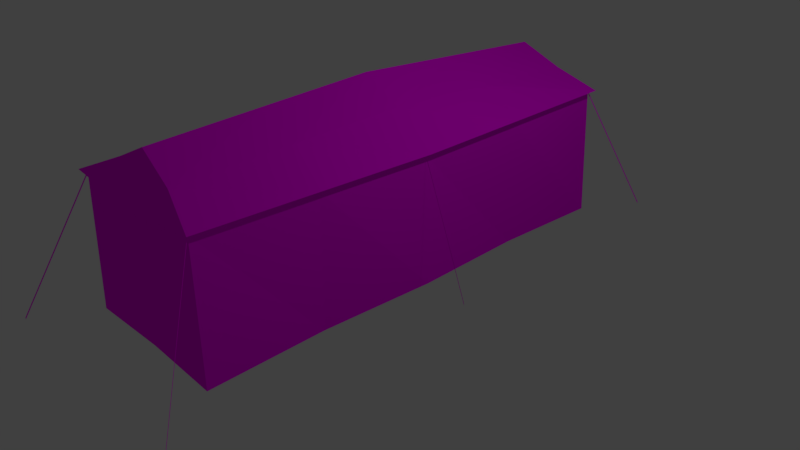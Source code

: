 # Source: Tenda_grande.blend  (saved by Blender 2.79.0; exported with 4.5.12 LTS)
import bpy
from mathutils import Matrix  # noqa: F401  (used for matrix-valued properties, if any)

bpy.ops.wm.read_factory_settings(use_empty=True)
scene = bpy.context.scene
scene.name = 'Scene'

# ---- collections
col_collection_1 = bpy.data.collections.new('Collection 1'); scene.collection.children.link(col_collection_1)

# ---- images (referenced by path relative to the original .blend; pixels are not part of the script)
import os
ASSET_DIR = os.environ.get("B2B_ASSET_DIR", "")  # directory of the original .blend (textures are referenced by path, not embedded)
HERE = os.path.dirname(os.path.abspath(__file__))  # packed textures are extracted next to this script under _unpacked/

def load_image(name, relpath, width, height, colorspace="sRGB"):
    """Load a texture the original file referenced (path relative to the .blend, or extracted next to this script)."""
    p = next((c for c in (os.path.join(HERE, relpath), os.path.join(ASSET_DIR, relpath)) if relpath and os.path.exists(c)), "")
    if p:
        img = bpy.data.images.load(p, check_existing=True)
        img.name = name
    else:  # same state as the original file: an image datablock whose file is absent (Cycles renders it pink)
        img = bpy.data.images.new(name, width, height)
        img.source = "FILE"
        img.filepath = "//" + (relpath or name)
    img.colorspace_settings.name = colorspace
    return img
img_tex_png = load_image('tex.png', 'tex.png', 1024, 1024, 'sRGB')

# ---- materials (node trees are filled in below, after node groups)
mat_material = bpy.data.materials.new('Material')
mat_material.alpha_threshold = 0.0
mat_material.roughness = 0.5
mat_material.line_color = (0.0, 0.0, 0.0, 1.0)

# ---- material node trees
mat_material.use_nodes = True; mat_material.node_tree.nodes.clear()
_N = mat_material.node_tree.nodes; _L = mat_material.node_tree.links
n0 = _N.new('ShaderNodeOutputMaterial'); n0.name = 'Material Output'; n0.location = (300, 300)
n1 = _N.new('ShaderNodeBsdfDiffuse'); n1.name = 'Diffuse BSDF'; n1.location = (10, 300)
n2 = _N.new('ShaderNodeTexImage'); n2.name = 'Image Texture'; n2.location = (-196, 318)
n2.width = 140
n2.image = img_tex_png
_L.new(n1.outputs[0], n0.inputs[0])
_L.new(n2.outputs[0], n1.inputs[0])
n0.is_active_output = True

# ---- world
world_world = bpy.data.worlds.new('World'); scene.world = world_world
world_world.color = (0.05088, 0.05088, 0.05088)
world_world.use_sun_shadow = False
world_world.sun_shadow_jitter_overblur = 0.0
world_world.cycles.sampling_method = 'MANUAL'

# ---- cameras
cam_camera = bpy.data.cameras.new('Camera')
cam_camera.clip_end = 100.0
cam_camera.lens = 35.0
cam_camera.sensor_width = 32.0
cam_camera.sensor_height = 18.0
cam_camera.ortho_scale = 7.314
cam_camera.dof.focus_distance = 0.0

# ---- lights
light_lamp = bpy.data.lights.new('Lamp', 'POINT')
light_lamp.transmission_factor = 0.0
light_lamp.cutoff_distance = 30.0
light_lamp.energy = 100.0
light_lamp.shadow_buffer_clip_start = 1.001
light_lamp.shadow_soft_size = 0.1
light_lamp.shadow_maximum_resolution = 0.006
light_lamp.use_absolute_resolution = True

# ---- meshes
me_cube = bpy.data.meshes.new('Cube')
me_cube.from_pydata([(1.068, 3.084, -1.0), (1.068, -3.084, -1.0), (-1.068, -3.084, -1.0), (-1.068, 3.084, -1.0), (1.0, 3.056, 0.7215), (1.0, -3.056, 0.7215), (-1.0, -3.056, 0.7215), (-1.0, 3.056, 0.7215), (1.788e-07, 3.056, -1.0), (0.0, -3.056, -1.0), (2.384e-07, 3.056, 0.6608), (-5.364e-07, -3.056, 0.6608), (1.069, -5.96e-08, -1.0), (-1.069, 2.98e-07, -1.0), (1.0, -5.364e-07, 0.6608), (-1.0, 1.788e-07, 0.6608), (-1.49e-07, -1.788e-07, 1.391), (0.5238, -2.948, 0.9781), (0.5293, -3.681e-07, 1.088), (-0.533, 1.181e-08, 1.085), (-0.5338, -2.958, 0.9699), (-0.5322, 2.974, 0.9712), (0.5349, 2.977, 0.969), (-3.539e-07, -2.893, 1.231), (5.771e-08, 2.903, 1.227), (1.0, 3.056, 0.695), (1.0, -3.056, 0.695), (-1.0, -3.056, 0.695), (-1.0, 3.056, 0.695), (2.37e-07, 3.056, 0.6358), (-5.235e-07, -3.056, 0.6358), (-1.0, 1.817e-07, 0.6358), (1.0, -5.249e-07, 0.6358), (-1.697, 3.846, -0.9949), (-1.697, 3.846, -1.021), (1.494, 3.849, -0.9945), (1.494, 3.849, -1.021), (1.588, -3.844, -0.9945), (1.588, -3.844, -1.021), (-1.499, -3.843, -0.9945), (-1.499, -3.843, -1.021), (1.014, -1.542, -1.0), (1.0, -1.528, 0.6911), (-1.014, -1.542, -1.0), (-1.0, -1.528, 0.6911), (-2.514e-07, -1.446, 1.311), (0.5266, -1.474, 1.033), (-0.5334, -1.479, 1.027), (-1.0, -1.528, 0.6654), (1.0, -1.528, 0.6654), (-1.014, 1.542, -1.0), (-1.0, 1.528, 0.6911), (1.014, 1.542, -1.0), (1.0, 1.528, 0.6911), (-4.565e-08, 1.451, 1.309), (0.5321, 1.488, 1.029), (-0.5326, 1.487, 1.028), (1.0, 1.528, 0.6654), (-1.0, 1.528, 0.6654), (-1.799, 1.788e-07, -1.019), (-1.799, 1.817e-07, -1.044), (1.663, -5.364e-07, -1.019), (1.663, -5.249e-07, -1.044), (4.937e-06, -3.164, 0.6783), (1.085, -5.05e-06, 0.6728), (-1.085, 3.116, 0.7329), (-1.085, -3.115, 0.7328), (1.085, -3.115, 0.7332), (1.085, 3.116, 0.7328), (-1.085, -4.332e-06, 0.6727), (5.778e-06, 3.165, 0.6782), (-1.085, -1.558, 0.7028), (1.085, -1.558, 0.703), (-1.085, 1.558, 0.7028), (1.085, 1.558, 0.7028)], [], [(54, 56, 19, 16), (49, 42, 5, 26), (30, 11, 6, 27), (58, 51, 7, 28), (29, 8, 3, 28), (25, 0, 8, 29), (26, 5, 11, 30), (72, 46, 17, 67), (41, 1, 9, 2, 43, 13, 50, 3, 8, 0, 52, 12), (74, 55, 18, 64), (48, 44, 15, 31), (57, 53, 14, 32), (70, 21, 24), (55, 22, 24, 54), (71, 47, 19, 69), (67, 17, 63), (17, 46, 45, 23), (52, 57, 32, 12), (12, 32, 49, 41), (47, 20, 23, 45), (66, 20, 47, 71), (63, 66, 6, 11), (70, 68, 4, 10), (73, 65, 7, 51), (19, 47, 45, 16), (2, 27, 48, 43), (43, 48, 31, 13), (1, 26, 30, 9), (4, 25, 29, 10), (10, 29, 28, 7), (50, 58, 28, 3), (9, 30, 27, 2), (41, 49, 26, 1), (28, 7, 33, 34), (25, 4, 35, 36), (26, 5, 37, 38), (27, 6, 39, 40), (46, 18, 16, 45), (27, 6, 44, 48), (64, 18, 46, 72), (32, 14, 42, 49), (13, 31, 58, 50), (69, 73, 51, 15), (0, 25, 57, 52), (18, 55, 54, 16), (25, 4, 53, 57), (68, 22, 55, 74), (31, 15, 51, 58), (24, 21, 56, 54), (31, 15, 59, 60), (32, 14, 61, 62), (4, 68, 74, 53), (19, 56, 73, 69), (14, 64, 72, 42), (56, 21, 65, 73), (24, 22, 70), (23, 20, 63), (6, 66, 71, 44), (5, 67, 63, 11), (44, 71, 69, 15), (10, 7, 65, 70), (53, 74, 64, 14), (42, 72, 67, 5), (21, 70, 65), (70, 22, 68), (63, 17, 23), (63, 20, 66)])
_uv = me_cube.uv_layers.new(name='UVMap')
_uv.uv.foreach_set('vector', [0.2662, 0.3155, 0.2672, 0.2511, 0.4135, 0.2562, 0.4138, 0.3187, 0.2644, 0.4896, 0.2644, 0.4919, 0.1362, 0.4964, 0.1362, 0.4941, 0.7895, 0.1953, 0.7889, 0.1979, 0.6858, 0.181, 0.6864, 0.1783, 0.2688, 0.1755, 0.2688, 0.1779, 0.1403, 0.1838, 0.1403, 0.1816, 0.486, 0.8803, 0.4853, 0.7097, 0.5968, 0.7093, 0.5904, 0.8861, 0.3818, 0.887, 0.3739, 0.7102, 0.4853, 0.7097, 0.486, 0.8803, 0.1356, 0.4937, 0.1362, 0.4964, 0.03324, 0.5122, 0.03269, 0.5097, 0.2617, 0.4995, 0.2631, 0.5661, 0.1224, 0.5439, 0.1392, 0.5029, 0.08016, 0.9784, 0.02018, 0.9806, 0.02127, 0.939, 0.02019, 0.8974, 0.08017, 0.8996, 0.1402, 0.8974, 0.2001, 0.8996, 0.2601, 0.8975, 0.259, 0.939, 0.2601, 0.9806, 0.2001, 0.9785, 0.1401, 0.9806, 0.5558, 0.5017, 0.5546, 0.5673, 0.4082, 0.5726, 0.4086, 0.5034, 0.5575, 0.174, 0.5575, 0.1764, 0.4131, 0.1794, 0.4131, 0.1769, 0.5531, 0.4917, 0.5531, 0.494, 0.4087, 0.4952, 0.4087, 0.4927, 0.03963, 0.2135, 0.1263, 0.2302, 0.09638, 0.2958, 0.5546, 0.5673, 0.6955, 0.5463, 0.7253, 0.6123, 0.5553, 0.6317, 0.5602, 0.184, 0.559, 0.2496, 0.4135, 0.2562, 0.4132, 0.1875, 0.1392, 0.5029, 0.1224, 0.5439, 0.03509, 0.5235, 0.1224, 0.5439, 0.2631, 0.5661, 0.2605, 0.6299, 0.09106, 0.6082, 0.5543, 0.3424, 0.5531, 0.4917, 0.4087, 0.4927, 0.4097, 0.3406, 0.4097, 0.3406, 0.4087, 0.4927, 0.2644, 0.4896, 0.2653, 0.3406, 0.559, 0.2496, 0.6995, 0.2276, 0.7306, 0.2933, 0.5609, 0.3143, 0.6827, 0.1875, 0.6995, 0.2276, 0.559, 0.2496, 0.5602, 0.184, 0.787, 0.2092, 0.6827, 0.1875, 0.6858, 0.181, 0.7889, 0.1979, 0.7823, 0.5303, 0.6785, 0.5067, 0.6816, 0.5002, 0.7845, 0.519, 0.2661, 0.1856, 0.1434, 0.1904, 0.1403, 0.1838, 0.2688, 0.1779, 0.4135, 0.2562, 0.559, 0.2496, 0.5609, 0.3143, 0.4138, 0.3187, 0.693, 0.02908, 0.6858, 0.1787, 0.5575, 0.174, 0.5568, 0.02497, 0.5568, 0.02497, 0.5575, 0.174, 0.4131, 0.1769, 0.4124, 0.02474, 0.8452, 0.7064, 0.838, 0.8832, 0.7337, 0.877, 0.7337, 0.7064, 0.6816, 0.5002, 0.6823, 0.4975, 0.7851, 0.5164, 0.7845, 0.519, 0.0375, 0.2022, 0.03689, 0.1997, 0.1397, 0.1811, 0.1403, 0.1838, 0.2679, 0.02636, 0.2688, 0.1755, 0.1403, 0.1816, 0.1316, 0.03182, 0.7337, 0.7064, 0.7337, 0.877, 0.6294, 0.8832, 0.6223, 0.7064, 0.2653, 0.3406, 0.2644, 0.4896, 0.1362, 0.4941, 0.1292, 0.3445, 0.9644, 0.3273, 0.9621, 0.331, 0.9621, 0.1983, 0.9644, 0.1946, 0.9276, 0.3192, 0.9254, 0.3231, 0.9254, 0.1981, 0.9276, 0.1942, 0.9643, 0.4596, 0.9621, 0.4635, 0.9621, 0.3353, 0.9643, 0.3314, 0.9276, 0.4483, 0.9254, 0.4523, 0.9254, 0.3275, 0.9276, 0.3235, 0.2631, 0.5661, 0.4082, 0.5726, 0.4077, 0.6346, 0.2605, 0.6299, 0.6858, 0.1787, 0.6858, 0.181, 0.5575, 0.1764, 0.5575, 0.174, 0.4086, 0.5034, 0.4082, 0.5726, 0.2631, 0.5661, 0.2617, 0.4995, 0.4087, 0.4927, 0.4087, 0.4952, 0.2644, 0.4919, 0.2644, 0.4896, 0.4124, 0.02474, 0.4131, 0.1769, 0.2688, 0.1755, 0.2679, 0.02636, 0.4132, 0.1875, 0.2661, 0.1856, 0.2688, 0.1779, 0.4131, 0.1794, 0.6906, 0.3481, 0.6817, 0.4979, 0.5531, 0.4917, 0.5543, 0.3424, 0.4082, 0.5726, 0.5546, 0.5673, 0.5553, 0.6317, 0.4077, 0.6346, 0.6817, 0.4979, 0.6816, 0.5002, 0.5531, 0.494, 0.5531, 0.4917, 0.6785, 0.5067, 0.6955, 0.5463, 0.5546, 0.5673, 0.5558, 0.5017, 0.4131, 0.1769, 0.4131, 0.1794, 0.2688, 0.1779, 0.2688, 0.1755, 0.09638, 0.2958, 0.1263, 0.2302, 0.2672, 0.2511, 0.2662, 0.3155, 0.9666, 0.4438, 0.9647, 0.4478, 0.9647, 0.3355, 0.9666, 0.3314, 0.9665, 0.297, 0.9648, 0.3015, 0.9648, 0.1991, 0.9665, 0.1946, 0.6816, 0.5002, 0.6785, 0.5067, 0.5558, 0.5017, 0.5531, 0.494, 0.4135, 0.2562, 0.2672, 0.2511, 0.2661, 0.1856, 0.4132, 0.1875, 0.4087, 0.4952, 0.4086, 0.5034, 0.2617, 0.4995, 0.2644, 0.4919, 0.2672, 0.2511, 0.1263, 0.2302, 0.1434, 0.1904, 0.2661, 0.1856, 0.7253, 0.6123, 0.6955, 0.5463, 0.7823, 0.5303, 0.7306, 0.2933, 0.6995, 0.2276, 0.787, 0.2092, 0.6858, 0.181, 0.6827, 0.1875, 0.5602, 0.184, 0.5575, 0.1764, 0.1362, 0.4964, 0.1392, 0.5029, 0.03509, 0.5235, 0.03324, 0.5122, 0.5575, 0.1764, 0.5602, 0.184, 0.4132, 0.1875, 0.4131, 0.1794, 0.0375, 0.2022, 0.1403, 0.1838, 0.1434, 0.1904, 0.03963, 0.2135, 0.5531, 0.494, 0.5558, 0.5017, 0.4086, 0.5034, 0.4087, 0.4952, 0.2644, 0.4919, 0.2617, 0.4995, 0.1392, 0.5029, 0.1362, 0.4964, 0.1263, 0.2302, 0.03963, 0.2135, 0.1434, 0.1904, 0.7823, 0.5303, 0.6955, 0.5463, 0.6785, 0.5067, 0.03509, 0.5235, 0.1224, 0.5439, 0.09106, 0.6082, 0.787, 0.2092, 0.6995, 0.2276, 0.6827, 0.1875])
me_cube.materials.append(mat_material)
me_cube.use_remesh_preserve_volume = False
me_cube.use_remesh_preserve_attributes = False
me_cube.use_mirror_vertex_groups = False
me_cube.update()

# ---- objects
ob_cube = bpy.data.objects.new('Cube', me_cube)
ob_lamp = bpy.data.objects.new('Lamp', light_lamp)
ob_camera = bpy.data.objects.new('Camera', cam_camera)

# ---- transforms, parenting, visibility, modifiers, constraints
ob_cube.location = (0.0, 0.0, 1.013)
ob_cube.lock_rotations_4d = False
ob_cube.empty_display_type = 'ARROWS'
ob_cube.lineart.crease_threshold = 0.0
ob_lamp.location = (4.076, 1.005, 5.904)
ob_lamp.rotation_euler = (0.6503, 0.05522, 1.866)
ob_lamp.lock_rotations_4d = False
ob_lamp.empty_display_type = 'ARROWS'
ob_lamp.color = (0.0, 0.0, 0.0, 0.0)
ob_lamp.lineart.crease_threshold = 0.0
ob_camera.location = (7.481, -6.508, 5.344)
ob_camera.rotation_euler = (1.109, 0.0, 0.8149)
ob_camera.lock_rotations_4d = False
ob_camera.empty_display_type = 'ARROWS'
ob_camera.color = (0.0, 0.0, 0.0, 0.0)
ob_camera.display_type = 'WIRE'
ob_camera.lineart.crease_threshold = 0.0

# ---- collection membership
col_collection_1.objects.link(ob_cube)
col_collection_1.objects.link(ob_lamp)
col_collection_1.objects.link(ob_camera)

# ---- scene / render settings (as saved in the file)
scene.camera = ob_camera
scene.frame_start = 1; scene.frame_end = 250; scene.frame_set(1)
scene.render.engine = 'CYCLES'
scene.render.resolution_percentage = 50
scene.render.dither_intensity = 0.0
scene.cycles.use_denoising = False
scene.cycles.samples = 128
scene.cycles.sampling_pattern = 'TABULATED_SOBOL'
scene.cycles.use_adaptive_sampling = False
scene.cycles.use_light_tree = False
scene.cycles.blur_glossy = 0.0
scene.cycles.sample_clamp_indirect = 0.0
scene.view_settings.view_transform = 'Standard'
bpy.context.view_layer.update()

